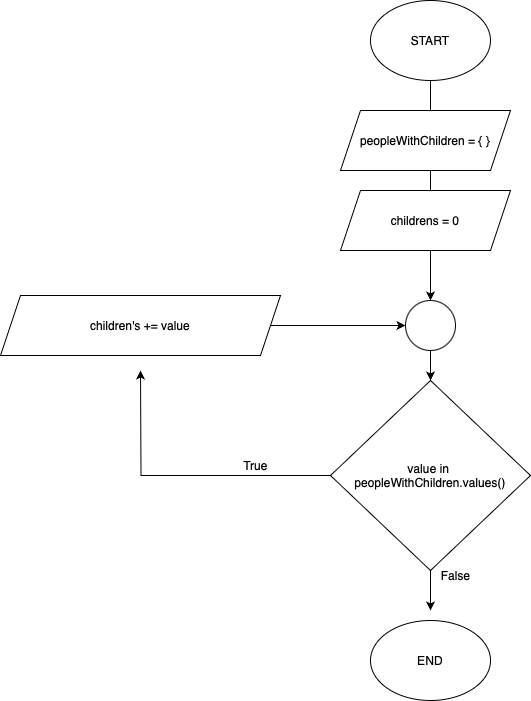

The diagram above was exported from draw.io. Its source (the exported page's mxGraphModel, read from the mxfile embedded in the PNG):
<mxGraphModel dx="2013" dy="836" grid="1" gridSize="10" guides="1" tooltips="1" connect="1" arrows="1" fold="1" page="1" pageScale="1" pageWidth="827" pageHeight="1169" math="0" shadow="0">
  <root>
    <mxCell id="0" />
    <mxCell id="1" parent="0" />
    <mxCell id="w23v-U_mb87v2jIvH582-33" style="edgeStyle=orthogonalEdgeStyle;rounded=0;orthogonalLoop=1;jettySize=auto;html=1;" edge="1" parent="1" source="HPwpLh6KKD_884cppFAu-12">
      <mxGeometry relative="1" as="geometry">
        <mxPoint y="220" as="targetPoint" />
      </mxGeometry>
    </mxCell>
    <mxCell id="HPwpLh6KKD_884cppFAu-12" value="START" style="ellipse;whiteSpace=wrap;html=1;" parent="1" vertex="1">
      <mxGeometry x="-60" y="100" width="120" height="80" as="geometry" />
    </mxCell>
    <mxCell id="HPwpLh6KKD_884cppFAu-13" value="END" style="ellipse;whiteSpace=wrap;html=1;" parent="1" vertex="1">
      <mxGeometry x="-60" y="720" width="120" height="80" as="geometry" />
    </mxCell>
    <mxCell id="Zqh5-t-63-4ukM7eZIXJ-5" value="" style="edgeStyle=orthogonalEdgeStyle;rounded=0;orthogonalLoop=1;jettySize=auto;html=1;" parent="1" edge="1">
      <mxGeometry relative="1" as="geometry">
        <mxPoint y="270" as="sourcePoint" />
        <mxPoint y="400" as="targetPoint" />
      </mxGeometry>
    </mxCell>
    <mxCell id="Zqh5-t-63-4ukM7eZIXJ-19" value="" style="edgeStyle=orthogonalEdgeStyle;rounded=0;orthogonalLoop=1;jettySize=auto;html=1;" parent="1" source="Zqh5-t-63-4ukM7eZIXJ-4" target="Zqh5-t-63-4ukM7eZIXJ-6" edge="1">
      <mxGeometry relative="1" as="geometry" />
    </mxCell>
    <mxCell id="Zqh5-t-63-4ukM7eZIXJ-4" value="" style="ellipse;whiteSpace=wrap;html=1;aspect=fixed;" parent="1" vertex="1">
      <mxGeometry x="-25" y="400" width="50" height="50" as="geometry" />
    </mxCell>
    <mxCell id="Zqh5-t-63-4ukM7eZIXJ-10" value="" style="edgeStyle=orthogonalEdgeStyle;rounded=0;orthogonalLoop=1;jettySize=auto;html=1;" parent="1" source="Zqh5-t-63-4ukM7eZIXJ-6" edge="1">
      <mxGeometry relative="1" as="geometry">
        <mxPoint x="-290" y="470" as="targetPoint" />
      </mxGeometry>
    </mxCell>
    <mxCell id="Zqh5-t-63-4ukM7eZIXJ-6" value="value in&amp;nbsp;&lt;div&gt;peopleWithChildren.values()&lt;/div&gt;" style="rhombus;whiteSpace=wrap;html=1;fontColor=light-dark(#000000,#CC0000);" parent="1" vertex="1">
      <mxGeometry x="-100" y="480" width="200" height="190" as="geometry" />
    </mxCell>
    <mxCell id="Zqh5-t-63-4ukM7eZIXJ-23" value="True" style="text;html=1;align=center;verticalAlign=middle;resizable=0;points=[];autosize=1;strokeColor=none;fillColor=none;" parent="1" vertex="1">
      <mxGeometry x="-200" y="550" width="50" height="30" as="geometry" />
    </mxCell>
    <mxCell id="w23v-U_mb87v2jIvH582-17" value="" style="edgeStyle=orthogonalEdgeStyle;rounded=0;orthogonalLoop=1;jettySize=auto;html=1;" edge="1" parent="1" source="Zqh5-t-63-4ukM7eZIXJ-6">
      <mxGeometry relative="1" as="geometry">
        <mxPoint y="550" as="sourcePoint" />
        <mxPoint y="710" as="targetPoint" />
      </mxGeometry>
    </mxCell>
    <mxCell id="w23v-U_mb87v2jIvH582-25" value="" style="edgeStyle=orthogonalEdgeStyle;rounded=0;orthogonalLoop=1;jettySize=auto;html=1;" edge="1" parent="1" source="w23v-U_mb87v2jIvH582-19" target="Zqh5-t-63-4ukM7eZIXJ-4">
      <mxGeometry relative="1" as="geometry" />
    </mxCell>
    <mxCell id="w23v-U_mb87v2jIvH582-19" value="children's += value" style="shape=parallelogram;perimeter=parallelogramPerimeter;whiteSpace=wrap;html=1;fixedSize=1;" vertex="1" parent="1">
      <mxGeometry x="-430" y="395" width="280" height="60" as="geometry" />
    </mxCell>
    <mxCell id="w23v-U_mb87v2jIvH582-29" value="False" style="text;html=1;align=center;verticalAlign=middle;resizable=0;points=[];autosize=1;strokeColor=none;fillColor=none;" vertex="1" parent="1">
      <mxGeometry y="660" width="50" height="30" as="geometry" />
    </mxCell>
    <mxCell id="w23v-U_mb87v2jIvH582-30" value="peopleWithChildren = { }" style="shape=parallelogram;perimeter=parallelogramPerimeter;whiteSpace=wrap;html=1;fixedSize=1;" vertex="1" parent="1">
      <mxGeometry x="-90" y="210" width="170" height="60" as="geometry" />
    </mxCell>
    <mxCell id="w23v-U_mb87v2jIvH582-34" value="childrens = 0" style="shape=parallelogram;perimeter=parallelogramPerimeter;whiteSpace=wrap;html=1;fixedSize=1;" vertex="1" parent="1">
      <mxGeometry x="-90" y="290" width="170" height="60" as="geometry" />
    </mxCell>
  </root>
</mxGraphModel>